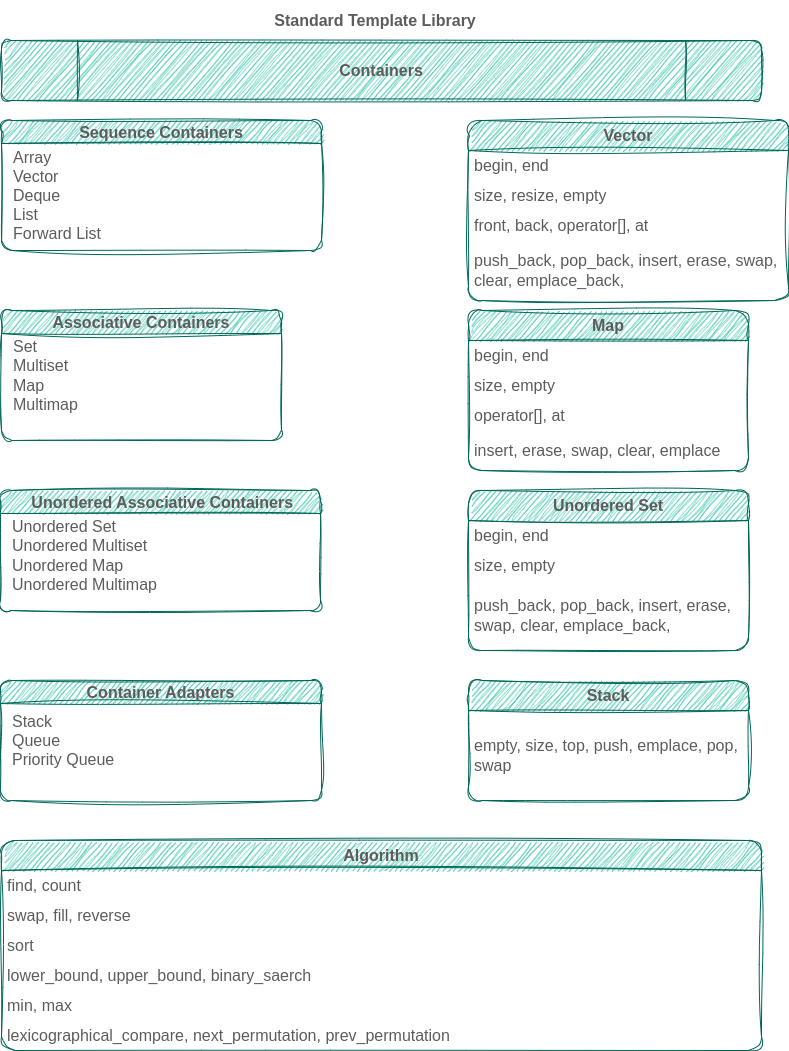

The diagram above was exported from draw.io. Its source (the exported page's mxGraphModel, read from the mxfile embedded in the PNG):
<mxGraphModel dx="1370" dy="1937" grid="1" gridSize="10" guides="1" tooltips="1" connect="1" arrows="1" fold="1" page="1" pageScale="1" pageWidth="827" pageHeight="1169" math="0" shadow="0">
  <root>
    <mxCell id="0" />
    <mxCell id="1" parent="0" />
    <mxCell id="BJQOB5QsvOVEvu_I0oTp-1" value="&lt;h1 style=&quot;font-size: 16px;&quot;&gt;Standard Template Library&lt;/h1&gt;" style="text;html=1;strokeColor=none;fillColor=none;spacing=5;spacingTop=-20;whiteSpace=wrap;overflow=hidden;rounded=1;fontSize=16;align=center;sketch=1;curveFitting=1;jiggle=2;labelBackgroundColor=none;fontColor=#5C5C5C;" parent="1" vertex="1">
      <mxGeometry x="239" y="-1150" width="350" height="40" as="geometry" />
    </mxCell>
    <mxCell id="BJQOB5QsvOVEvu_I0oTp-9" value="Sequence Containers" style="swimlane;whiteSpace=wrap;html=1;fillColor=#21C0A5;strokeColor=#006658;fontColor=#5C5C5C;fontSize=16;rounded=1;sketch=1;curveFitting=1;jiggle=2;labelBackgroundColor=none;" parent="1" vertex="1">
      <mxGeometry x="40" y="-1040" width="320" height="130" as="geometry" />
    </mxCell>
    <mxCell id="BJQOB5QsvOVEvu_I0oTp-14" value="&lt;font style=&quot;font-size: 16px;&quot;&gt;Array&lt;br style=&quot;font-size: 16px;&quot;&gt;Vector&lt;br style=&quot;font-size: 16px;&quot;&gt;Deque&lt;br style=&quot;font-size: 16px;&quot;&gt;List&lt;br style=&quot;font-size: 16px;&quot;&gt;Forward List&lt;/font&gt;" style="text;html=1;align=left;verticalAlign=middle;resizable=0;points=[];autosize=1;strokeColor=none;fillColor=none;fontSize=16;rounded=1;sketch=1;curveFitting=1;jiggle=2;labelBackgroundColor=none;fontColor=#5C5C5C;" parent="BJQOB5QsvOVEvu_I0oTp-9" vertex="1">
      <mxGeometry x="10" y="20" width="110" height="110" as="geometry" />
    </mxCell>
    <mxCell id="BJQOB5QsvOVEvu_I0oTp-11" value="Associative Containers" style="swimlane;whiteSpace=wrap;html=1;fillColor=#21C0A5;strokeColor=#006658;fontSize=16;rounded=1;sketch=1;curveFitting=1;jiggle=2;labelBackgroundColor=none;fontColor=#5C5C5C;" parent="1" vertex="1">
      <mxGeometry x="40" y="-850" width="280" height="130" as="geometry" />
    </mxCell>
    <mxCell id="BJQOB5QsvOVEvu_I0oTp-15" value="Set&lt;br style=&quot;font-size: 16px;&quot;&gt;Multiset&lt;br style=&quot;font-size: 16px;&quot;&gt;Map&lt;br style=&quot;font-size: 16px;&quot;&gt;Multimap" style="text;html=1;align=left;verticalAlign=middle;resizable=0;points=[];autosize=1;strokeColor=none;fillColor=none;fontSize=16;rounded=1;sketch=1;curveFitting=1;jiggle=2;labelBackgroundColor=none;fontColor=#5C5C5C;" parent="BJQOB5QsvOVEvu_I0oTp-11" vertex="1">
      <mxGeometry x="10" y="20" width="90" height="90" as="geometry" />
    </mxCell>
    <mxCell id="BJQOB5QsvOVEvu_I0oTp-12" value="&amp;nbsp;Unordered Associative Containers" style="swimlane;whiteSpace=wrap;html=1;fillColor=#21C0A5;strokeColor=#006658;fontSize=16;rounded=1;sketch=1;curveFitting=1;jiggle=2;labelBackgroundColor=none;fontColor=#5C5C5C;" parent="1" vertex="1">
      <mxGeometry x="39" y="-670" width="320" height="120" as="geometry">
        <mxRectangle x="400" y="-1040" width="240" height="30" as="alternateBounds" />
      </mxGeometry>
    </mxCell>
    <mxCell id="BJQOB5QsvOVEvu_I0oTp-16" value="Unordered Set&lt;br style=&quot;font-size: 16px;&quot;&gt;Unordered Multiset&lt;br style=&quot;font-size: 16px;&quot;&gt;Unordered Map&lt;br style=&quot;font-size: 16px;&quot;&gt;Unordered Multimap" style="text;html=1;align=left;verticalAlign=middle;resizable=0;points=[];autosize=1;strokeColor=none;fillColor=none;fontSize=16;rounded=1;sketch=1;curveFitting=1;jiggle=2;labelBackgroundColor=none;fontColor=#5C5C5C;" parent="BJQOB5QsvOVEvu_I0oTp-12" vertex="1">
      <mxGeometry x="10" y="20" width="170" height="90" as="geometry" />
    </mxCell>
    <mxCell id="BJQOB5QsvOVEvu_I0oTp-13" value="Container Adapters" style="swimlane;whiteSpace=wrap;html=1;fillColor=#21C0A5;strokeColor=#006658;fontSize=16;rounded=1;sketch=1;curveFitting=1;jiggle=2;labelBackgroundColor=none;fontColor=#5C5C5C;" parent="1" vertex="1">
      <mxGeometry x="39" y="-480" width="321" height="120" as="geometry" />
    </mxCell>
    <mxCell id="BJQOB5QsvOVEvu_I0oTp-17" value="Stack&lt;br style=&quot;font-size: 16px;&quot;&gt;Queue&lt;br style=&quot;font-size: 16px;&quot;&gt;Priority Queue" style="text;html=1;align=left;verticalAlign=middle;resizable=0;points=[];autosize=1;strokeColor=none;fillColor=none;fontSize=16;rounded=1;sketch=1;curveFitting=1;jiggle=2;labelBackgroundColor=none;fontColor=#5C5C5C;" parent="BJQOB5QsvOVEvu_I0oTp-13" vertex="1">
      <mxGeometry x="10" y="25" width="130" height="70" as="geometry" />
    </mxCell>
    <mxCell id="BJQOB5QsvOVEvu_I0oTp-25" value="&lt;b&gt;Vector&lt;/b&gt;" style="swimlane;fontStyle=0;childLayout=stackLayout;horizontal=1;startSize=30;horizontalStack=0;resizeParent=1;resizeParentMax=0;resizeLast=0;collapsible=1;marginBottom=0;whiteSpace=wrap;html=1;fillColor=#21C0A5;strokeColor=#006658;align=center;labelBorderColor=none;labelBackgroundColor=none;direction=east;rounded=1;shadow=0;glass=0;fontColor=#5C5C5C;fontSize=16;sketch=1;curveFitting=1;jiggle=2;" parent="1" vertex="1">
      <mxGeometry x="507" y="-1040" width="320" height="180" as="geometry" />
    </mxCell>
    <mxCell id="BJQOB5QsvOVEvu_I0oTp-26" value="begin, end" style="text;fillColor=none;align=left;verticalAlign=middle;spacingLeft=4;spacingRight=4;overflow=hidden;points=[[0,0.5],[1,0.5]];portConstraint=eastwest;rotatable=0;whiteSpace=wrap;html=1;fontSize=16;rounded=1;sketch=1;curveFitting=1;jiggle=2;labelBackgroundColor=none;fontColor=#5C5C5C;" parent="BJQOB5QsvOVEvu_I0oTp-25" vertex="1">
      <mxGeometry y="30" width="320" height="30" as="geometry" />
    </mxCell>
    <mxCell id="BJQOB5QsvOVEvu_I0oTp-27" value="size, resize, empty" style="text;strokeColor=none;fillColor=none;align=left;verticalAlign=middle;spacingLeft=4;spacingRight=4;overflow=hidden;points=[[0,0.5],[1,0.5]];portConstraint=eastwest;rotatable=0;whiteSpace=wrap;html=1;fontSize=16;rounded=1;sketch=1;curveFitting=1;jiggle=2;labelBackgroundColor=none;fontColor=#5C5C5C;" parent="BJQOB5QsvOVEvu_I0oTp-25" vertex="1">
      <mxGeometry y="60" width="320" height="30" as="geometry" />
    </mxCell>
    <mxCell id="BJQOB5QsvOVEvu_I0oTp-28" value="front, back, operator[], at" style="text;strokeColor=none;fillColor=none;align=left;verticalAlign=middle;spacingLeft=4;spacingRight=4;overflow=hidden;points=[[0,0.5],[1,0.5]];portConstraint=eastwest;rotatable=0;whiteSpace=wrap;html=1;fontSize=16;rounded=1;sketch=1;curveFitting=1;jiggle=2;labelBackgroundColor=none;fontColor=#5C5C5C;" parent="BJQOB5QsvOVEvu_I0oTp-25" vertex="1">
      <mxGeometry y="90" width="320" height="30" as="geometry" />
    </mxCell>
    <mxCell id="BJQOB5QsvOVEvu_I0oTp-41" value="push_back, pop_back, insert, erase, swap, clear, emplace_back,&amp;nbsp;" style="text;strokeColor=none;fillColor=none;align=left;verticalAlign=middle;spacingLeft=4;spacingRight=4;overflow=hidden;points=[[0,0.5],[1,0.5]];portConstraint=eastwest;rotatable=0;whiteSpace=wrap;html=1;fontSize=16;rounded=1;sketch=1;curveFitting=1;jiggle=2;labelBackgroundColor=none;fontColor=#5C5C5C;" parent="BJQOB5QsvOVEvu_I0oTp-25" vertex="1">
      <mxGeometry y="120" width="320" height="60" as="geometry" />
    </mxCell>
    <mxCell id="BJQOB5QsvOVEvu_I0oTp-42" value="&lt;b&gt;Map&lt;/b&gt;" style="swimlane;fontStyle=0;childLayout=stackLayout;horizontal=1;startSize=30;horizontalStack=0;resizeParent=1;resizeParentMax=0;resizeLast=0;collapsible=1;marginBottom=0;whiteSpace=wrap;html=1;fillColor=#21C0A5;strokeColor=#006658;align=center;labelBorderColor=none;labelBackgroundColor=none;direction=east;rounded=1;shadow=0;glass=0;fontSize=16;sketch=1;curveFitting=1;jiggle=2;fontColor=#5C5C5C;" parent="1" vertex="1">
      <mxGeometry x="507" y="-850" width="280" height="160" as="geometry" />
    </mxCell>
    <mxCell id="BJQOB5QsvOVEvu_I0oTp-43" value="begin, end" style="text;fillColor=none;align=left;verticalAlign=middle;spacingLeft=4;spacingRight=4;overflow=hidden;points=[[0,0.5],[1,0.5]];portConstraint=eastwest;rotatable=0;whiteSpace=wrap;html=1;fontSize=16;rounded=1;sketch=1;curveFitting=1;jiggle=2;labelBackgroundColor=none;fontColor=#5C5C5C;" parent="BJQOB5QsvOVEvu_I0oTp-42" vertex="1">
      <mxGeometry y="30" width="280" height="30" as="geometry" />
    </mxCell>
    <mxCell id="BJQOB5QsvOVEvu_I0oTp-44" value="size, empty" style="text;strokeColor=none;fillColor=none;align=left;verticalAlign=middle;spacingLeft=4;spacingRight=4;overflow=hidden;points=[[0,0.5],[1,0.5]];portConstraint=eastwest;rotatable=0;whiteSpace=wrap;html=1;fontSize=16;rounded=1;sketch=1;curveFitting=1;jiggle=2;labelBackgroundColor=none;fontColor=#5C5C5C;" parent="BJQOB5QsvOVEvu_I0oTp-42" vertex="1">
      <mxGeometry y="60" width="280" height="30" as="geometry" />
    </mxCell>
    <mxCell id="BJQOB5QsvOVEvu_I0oTp-45" value="operator[], at" style="text;strokeColor=none;fillColor=none;align=left;verticalAlign=middle;spacingLeft=4;spacingRight=4;overflow=hidden;points=[[0,0.5],[1,0.5]];portConstraint=eastwest;rotatable=0;whiteSpace=wrap;html=1;fontSize=16;rounded=1;sketch=1;curveFitting=1;jiggle=2;labelBackgroundColor=none;fontColor=#5C5C5C;" parent="BJQOB5QsvOVEvu_I0oTp-42" vertex="1">
      <mxGeometry y="90" width="280" height="30" as="geometry" />
    </mxCell>
    <mxCell id="BJQOB5QsvOVEvu_I0oTp-46" value="insert, erase, swap, clear, emplace" style="text;strokeColor=none;fillColor=none;align=left;verticalAlign=middle;spacingLeft=4;spacingRight=4;overflow=hidden;points=[[0,0.5],[1,0.5]];portConstraint=eastwest;rotatable=0;whiteSpace=wrap;html=1;fontSize=16;rounded=1;sketch=1;curveFitting=1;jiggle=2;labelBackgroundColor=none;fontColor=#5C5C5C;" parent="BJQOB5QsvOVEvu_I0oTp-42" vertex="1">
      <mxGeometry y="120" width="280" height="40" as="geometry" />
    </mxCell>
    <mxCell id="BJQOB5QsvOVEvu_I0oTp-47" value="&lt;b&gt;Stack&lt;/b&gt;" style="swimlane;fontStyle=0;childLayout=stackLayout;horizontal=1;startSize=30;horizontalStack=0;resizeParent=1;resizeParentMax=0;resizeLast=0;collapsible=1;marginBottom=0;whiteSpace=wrap;html=1;fillColor=#21C0A5;strokeColor=#006658;align=center;labelBorderColor=none;labelBackgroundColor=none;direction=east;rounded=1;shadow=0;glass=0;fontSize=16;sketch=1;curveFitting=1;jiggle=2;fontColor=#5C5C5C;" parent="1" vertex="1">
      <mxGeometry x="507" y="-480" width="280" height="120" as="geometry" />
    </mxCell>
    <mxCell id="BJQOB5QsvOVEvu_I0oTp-48" value="empty, size, top, push, emplace, pop, swap" style="text;fillColor=none;align=left;verticalAlign=middle;spacingLeft=4;spacingRight=4;overflow=hidden;points=[[0,0.5],[1,0.5]];portConstraint=eastwest;rotatable=0;whiteSpace=wrap;html=1;fontSize=16;rounded=1;sketch=1;curveFitting=1;jiggle=2;labelBackgroundColor=none;fontColor=#5C5C5C;" parent="BJQOB5QsvOVEvu_I0oTp-47" vertex="1">
      <mxGeometry y="30" width="280" height="90" as="geometry" />
    </mxCell>
    <mxCell id="BJQOB5QsvOVEvu_I0oTp-52" value="&lt;b&gt;Unordered Set&lt;/b&gt;" style="swimlane;fontStyle=0;childLayout=stackLayout;horizontal=1;startSize=30;horizontalStack=0;resizeParent=1;resizeParentMax=0;resizeLast=0;collapsible=1;marginBottom=0;whiteSpace=wrap;html=1;fillColor=#21C0A5;strokeColor=#006658;align=center;labelBorderColor=none;labelBackgroundColor=none;direction=east;rounded=1;shadow=0;glass=0;fontSize=16;sketch=1;curveFitting=1;jiggle=2;fontColor=#5C5C5C;" parent="1" vertex="1">
      <mxGeometry x="507" y="-670" width="280" height="160" as="geometry" />
    </mxCell>
    <mxCell id="BJQOB5QsvOVEvu_I0oTp-53" value="begin, end" style="text;fillColor=none;align=left;verticalAlign=middle;spacingLeft=4;spacingRight=4;overflow=hidden;points=[[0,0.5],[1,0.5]];portConstraint=eastwest;rotatable=0;whiteSpace=wrap;html=1;fontSize=16;rounded=1;sketch=1;curveFitting=1;jiggle=2;labelBackgroundColor=none;fontColor=#5C5C5C;" parent="BJQOB5QsvOVEvu_I0oTp-52" vertex="1">
      <mxGeometry y="30" width="280" height="30" as="geometry" />
    </mxCell>
    <mxCell id="BJQOB5QsvOVEvu_I0oTp-54" value="size, empty" style="text;strokeColor=none;fillColor=none;align=left;verticalAlign=middle;spacingLeft=4;spacingRight=4;overflow=hidden;points=[[0,0.5],[1,0.5]];portConstraint=eastwest;rotatable=0;whiteSpace=wrap;html=1;fontSize=16;rounded=1;sketch=1;curveFitting=1;jiggle=2;labelBackgroundColor=none;fontColor=#5C5C5C;" parent="BJQOB5QsvOVEvu_I0oTp-52" vertex="1">
      <mxGeometry y="60" width="280" height="30" as="geometry" />
    </mxCell>
    <mxCell id="BJQOB5QsvOVEvu_I0oTp-56" value="push_back, pop_back, insert, erase, swap, clear, emplace_back,&amp;nbsp;" style="text;strokeColor=none;fillColor=none;align=left;verticalAlign=middle;spacingLeft=4;spacingRight=4;overflow=hidden;points=[[0,0.5],[1,0.5]];portConstraint=eastwest;rotatable=0;whiteSpace=wrap;html=1;fontSize=16;rounded=1;sketch=1;curveFitting=1;jiggle=2;labelBackgroundColor=none;fontColor=#5C5C5C;" parent="BJQOB5QsvOVEvu_I0oTp-52" vertex="1">
      <mxGeometry y="90" width="280" height="70" as="geometry" />
    </mxCell>
    <mxCell id="BJQOB5QsvOVEvu_I0oTp-59" value="&lt;font style=&quot;font-size: 16px;&quot;&gt;&lt;b style=&quot;font-size: 16px;&quot;&gt;Containers&lt;/b&gt;&lt;/font&gt;" style="shape=process;whiteSpace=wrap;html=1;backgroundOutline=1;fillColor=#21C0A5;strokeColor=#006658;fontSize=16;rounded=1;sketch=1;curveFitting=1;jiggle=2;labelBackgroundColor=none;fontColor=#5C5C5C;" parent="1" vertex="1">
      <mxGeometry x="40" y="-1120" width="760" height="60" as="geometry" />
    </mxCell>
    <mxCell id="BJQOB5QsvOVEvu_I0oTp-67" value="&lt;b&gt;Algorithm&lt;/b&gt;" style="swimlane;fontStyle=0;childLayout=stackLayout;horizontal=1;startSize=30;horizontalStack=0;resizeParent=1;resizeParentMax=0;resizeLast=0;collapsible=1;marginBottom=0;whiteSpace=wrap;html=1;fillColor=#21C0A5;fontColor=#5C5C5C;strokeColor=#006658;fontSize=16;rounded=1;sketch=1;curveFitting=1;jiggle=2;labelBackgroundColor=none;" parent="1" vertex="1">
      <mxGeometry x="40" y="-320" width="760" height="210" as="geometry" />
    </mxCell>
    <mxCell id="BJQOB5QsvOVEvu_I0oTp-68" value="find, count&lt;span style=&quot;white-space: pre; font-size: 16px;&quot;&gt; &lt;/span&gt;" style="text;strokeColor=none;fillColor=none;align=left;verticalAlign=middle;spacingLeft=4;spacingRight=4;overflow=hidden;points=[[0,0.5],[1,0.5]];portConstraint=eastwest;rotatable=0;whiteSpace=wrap;html=1;fontSize=16;rounded=1;sketch=1;curveFitting=1;jiggle=2;labelBackgroundColor=none;fontColor=#5C5C5C;" parent="BJQOB5QsvOVEvu_I0oTp-67" vertex="1">
      <mxGeometry y="30" width="760" height="30" as="geometry" />
    </mxCell>
    <mxCell id="BJQOB5QsvOVEvu_I0oTp-69" value="swap, fill, reverse" style="text;strokeColor=none;fillColor=none;align=left;verticalAlign=middle;spacingLeft=4;spacingRight=4;overflow=hidden;points=[[0,0.5],[1,0.5]];portConstraint=eastwest;rotatable=0;whiteSpace=wrap;html=1;fontSize=16;rounded=1;sketch=1;curveFitting=1;jiggle=2;labelBackgroundColor=none;fontColor=#5C5C5C;" parent="BJQOB5QsvOVEvu_I0oTp-67" vertex="1">
      <mxGeometry y="60" width="760" height="30" as="geometry" />
    </mxCell>
    <mxCell id="BJQOB5QsvOVEvu_I0oTp-72" value="sort" style="text;strokeColor=none;fillColor=none;align=left;verticalAlign=middle;spacingLeft=4;spacingRight=4;overflow=hidden;points=[[0,0.5],[1,0.5]];portConstraint=eastwest;rotatable=0;whiteSpace=wrap;html=1;fontSize=16;rounded=1;sketch=1;curveFitting=1;jiggle=2;labelBackgroundColor=none;fontColor=#5C5C5C;" parent="BJQOB5QsvOVEvu_I0oTp-67" vertex="1">
      <mxGeometry y="90" width="760" height="30" as="geometry" />
    </mxCell>
    <mxCell id="BJQOB5QsvOVEvu_I0oTp-74" value="lower_bound, upper_bound, binary_saerch" style="text;strokeColor=none;fillColor=none;align=left;verticalAlign=middle;spacingLeft=4;spacingRight=4;overflow=hidden;points=[[0,0.5],[1,0.5]];portConstraint=eastwest;rotatable=0;whiteSpace=wrap;html=1;fontSize=16;rounded=1;sketch=1;curveFitting=1;jiggle=2;labelBackgroundColor=none;fontColor=#5C5C5C;" parent="BJQOB5QsvOVEvu_I0oTp-67" vertex="1">
      <mxGeometry y="120" width="760" height="30" as="geometry" />
    </mxCell>
    <mxCell id="BJQOB5QsvOVEvu_I0oTp-70" value="min, max" style="text;strokeColor=none;fillColor=none;align=left;verticalAlign=middle;spacingLeft=4;spacingRight=4;overflow=hidden;points=[[0,0.5],[1,0.5]];portConstraint=eastwest;rotatable=0;whiteSpace=wrap;html=1;fontSize=16;rounded=1;sketch=1;curveFitting=1;jiggle=2;labelBackgroundColor=none;fontColor=#5C5C5C;" parent="BJQOB5QsvOVEvu_I0oTp-67" vertex="1">
      <mxGeometry y="150" width="760" height="30" as="geometry" />
    </mxCell>
    <mxCell id="BJQOB5QsvOVEvu_I0oTp-73" value="lexicographical_compare, next_permutation, prev_permutation" style="text;strokeColor=none;fillColor=none;align=left;verticalAlign=middle;spacingLeft=4;spacingRight=4;overflow=hidden;points=[[0,0.5],[1,0.5]];portConstraint=eastwest;rotatable=0;whiteSpace=wrap;html=1;fontSize=16;rounded=1;sketch=1;curveFitting=1;jiggle=2;labelBackgroundColor=none;fontColor=#5C5C5C;" parent="BJQOB5QsvOVEvu_I0oTp-67" vertex="1">
      <mxGeometry y="180" width="760" height="30" as="geometry" />
    </mxCell>
  </root>
</mxGraphModel>